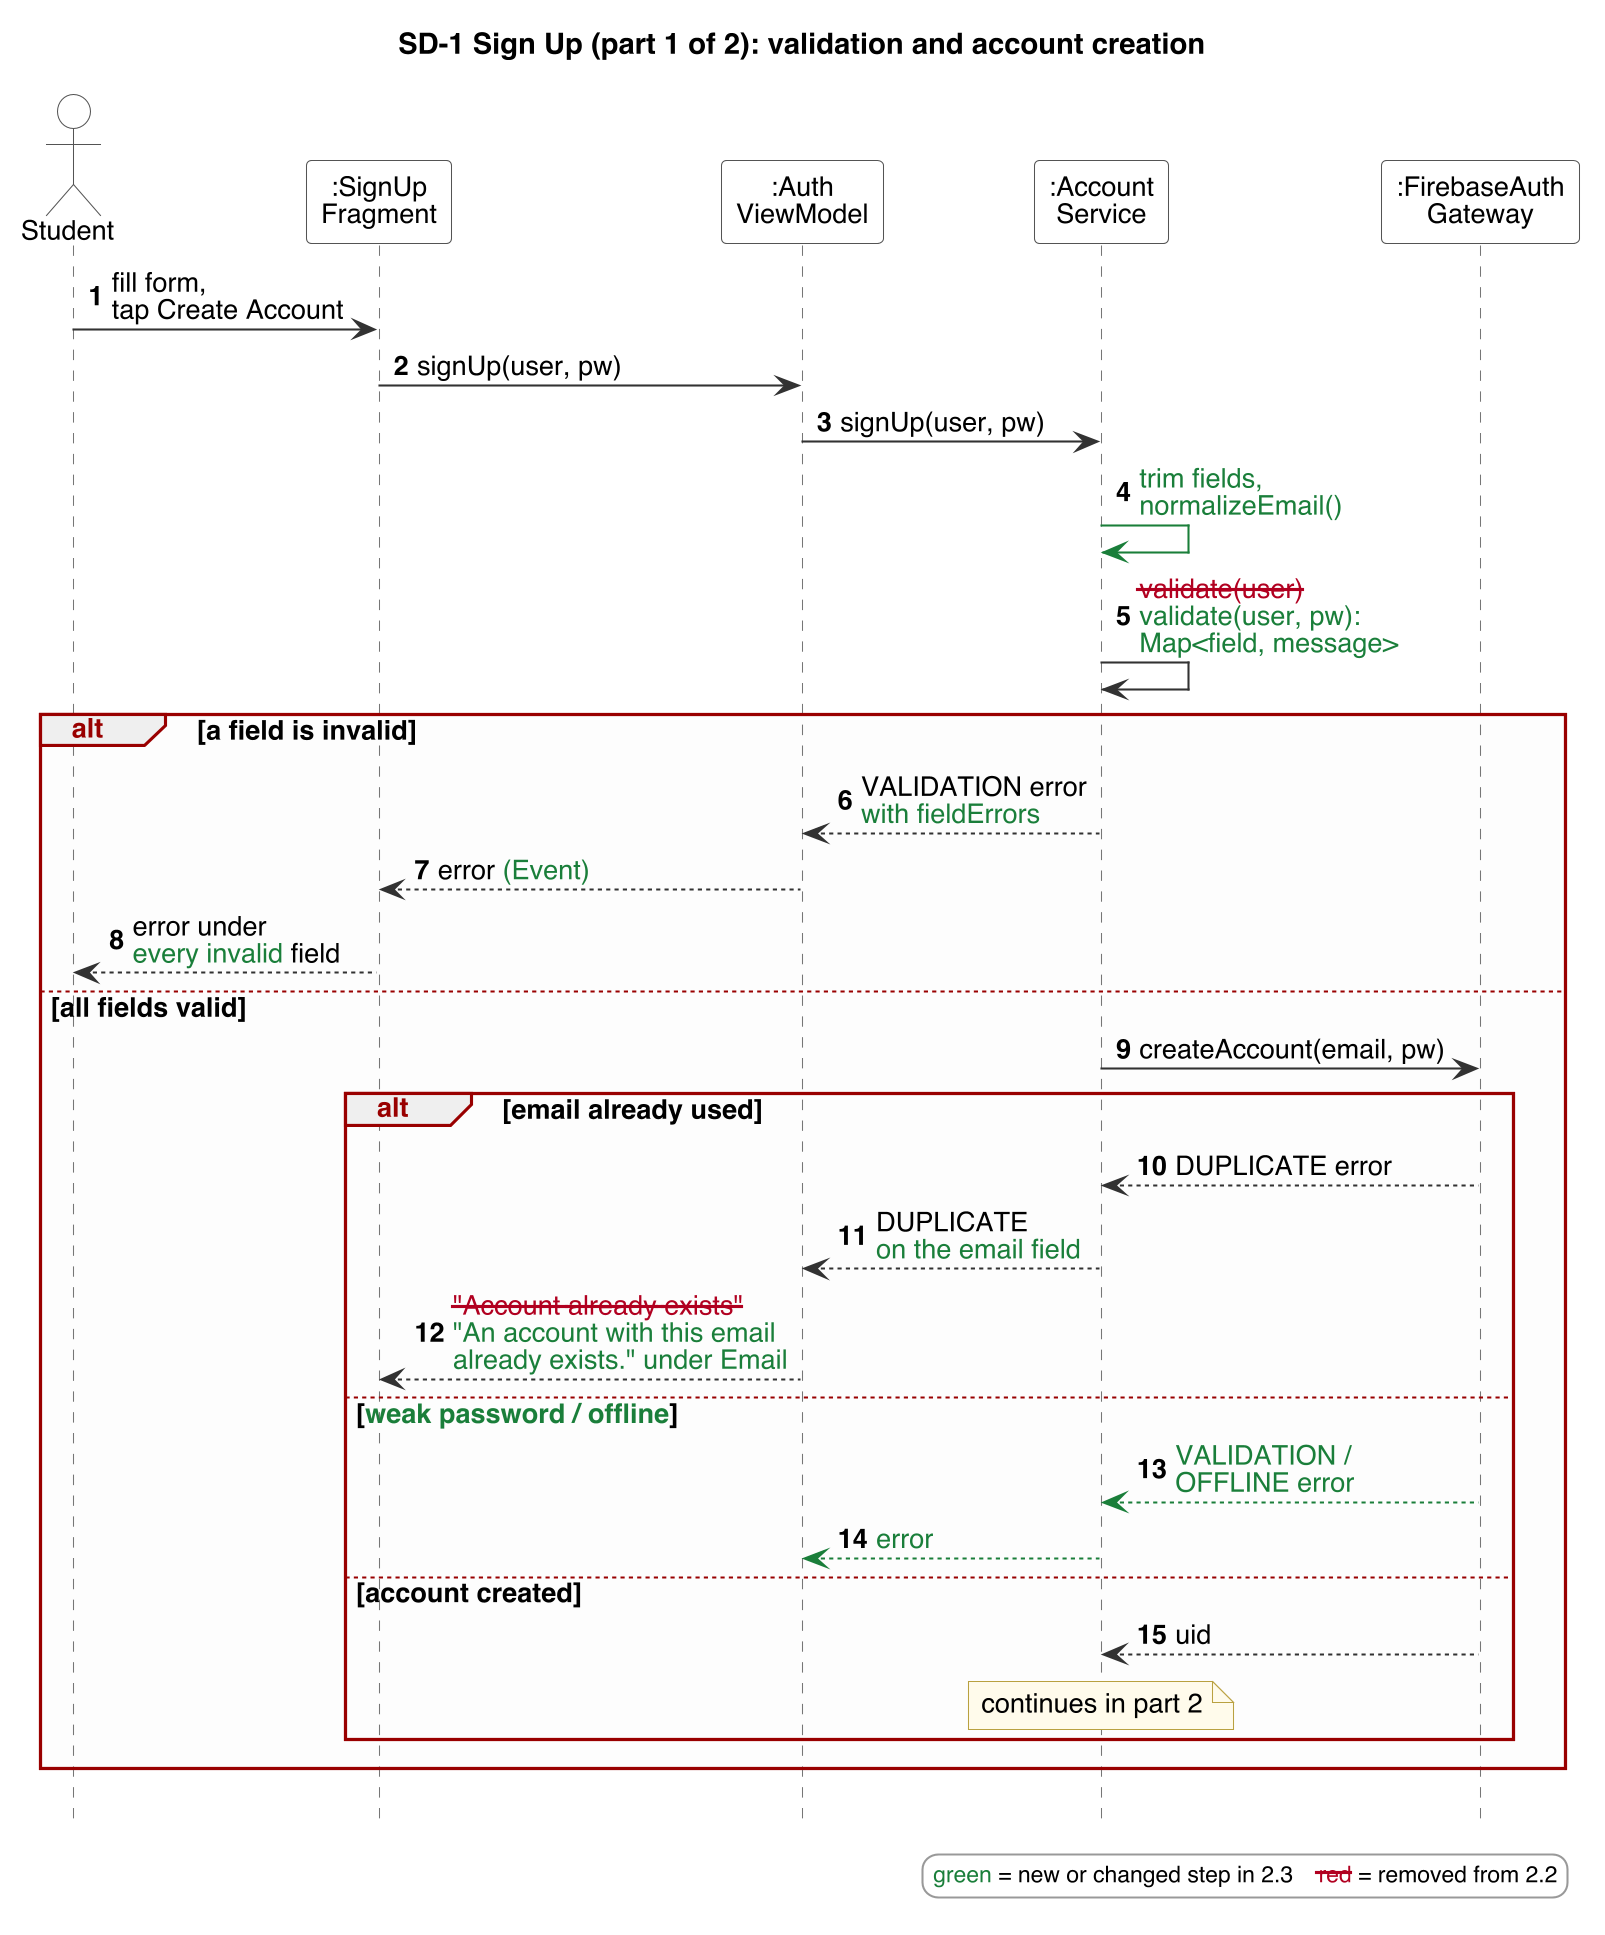

The diagram above was rendered by PlantUML. Its source (embedded in the PNG):
@startuml
!include style.iuml
skinparam maxMessageSize 1000
title SD-1 Sign Up (part 1 of 2): validation and account creation
autonumber
actor Student
participant ":SignUp\nFragment" as F
participant ":Auth\nViewModel" as VM
participant ":Account\nService" as AS
participant ":FirebaseAuth\nGateway" as AG

Student -> F : fill form,\ntap Create Account
F -> VM : signUp(user, pw)
VM -> AS : signUp(user, pw)
AS -[#1B7F3B]> AS : <color:#1B7F3B>trim fields,</color>\n<color:#1B7F3B>normalizeEmail()</color>
AS -> AS : <color:#B00020><s>validate(user)</s></color>\n<color:#1B7F3B>validate(user, pw):</color>\n<color:#1B7F3B>Map<field, message></color>
alt a field is invalid
  AS --> VM : VALIDATION error\n<color:#1B7F3B>with fieldErrors</color>
  VM --> F : error <color:#1B7F3B>(Event)</color>
  F --> Student : error under\n<color:#1B7F3B>every invalid</color> field
else all fields valid
  AS -> AG : createAccount(email, pw)
  alt email already used
    AG --> AS : DUPLICATE error
    AS --> VM : DUPLICATE\n<color:#1B7F3B>on the email field</color>
    VM --> F : <color:#B00020><s>"Account already exists"</s></color>\n<color:#1B7F3B>"An account with this email</color>\n<color:#1B7F3B>already exists." under Email</color>
  else <color:#1B7F3B>weak password / offline</color>
    AG -[#1B7F3B]-> AS : <color:#1B7F3B>VALIDATION /</color>\n<color:#1B7F3B>OFFLINE error</color>
    AS -[#1B7F3B]-> VM : <color:#1B7F3B>error</color>
  else account created
    AG --> AS : uid
    note over AS : continues in part 2
  end
end
$seqlegend()
@enduml